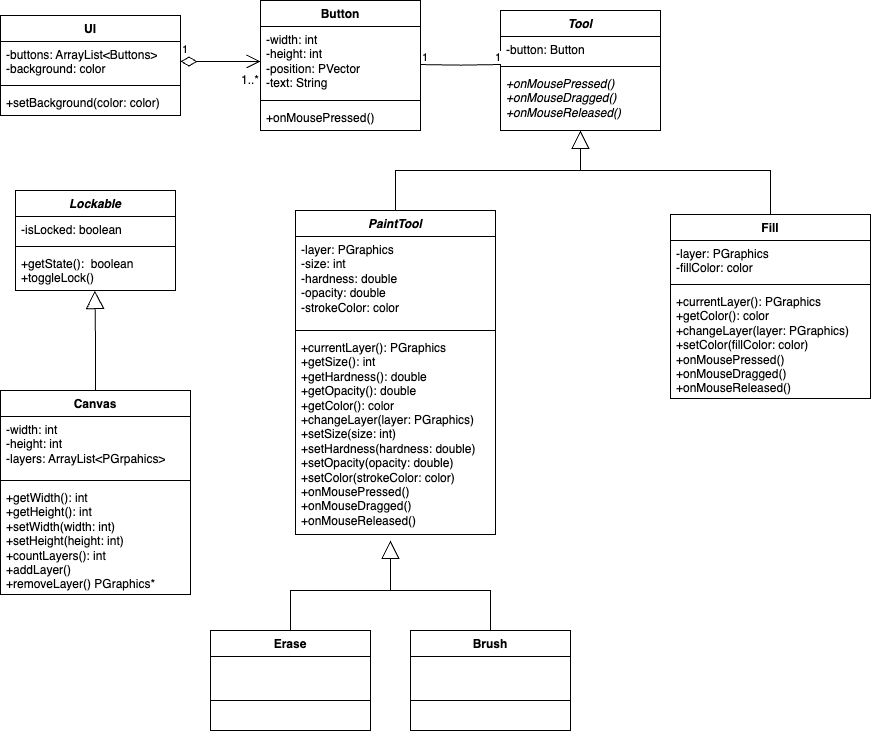

The diagram above was exported from draw.io. Its source (the exported page's mxGraphModel, read from the mxfile embedded in the PNG):
<mxGraphModel dx="1720" dy="1109" grid="1" gridSize="10" guides="1" tooltips="1" connect="1" arrows="1" fold="1" page="1" pageScale="1" pageWidth="850" pageHeight="1100" math="0" shadow="0">
  <root>
    <mxCell id="0" />
    <mxCell id="1" parent="0" />
    <mxCell id="2rnxCnVnv0wrJ_Fr5l-m-1" value="Canvas" style="swimlane;fontStyle=1;align=center;verticalAlign=top;childLayout=stackLayout;horizontal=1;startSize=26;horizontalStack=0;resizeParent=1;resizeParentMax=0;resizeLast=0;collapsible=1;marginBottom=0;whiteSpace=wrap;html=1;" vertex="1" parent="1">
      <mxGeometry y="390" width="190" height="204" as="geometry" />
    </mxCell>
    <mxCell id="2rnxCnVnv0wrJ_Fr5l-m-2" value="-width: int&lt;div&gt;-height: int&lt;/div&gt;&lt;div&gt;-layers: ArrayList&amp;lt;PGrpahics&amp;gt;&lt;/div&gt;" style="text;strokeColor=none;fillColor=none;align=left;verticalAlign=top;spacingLeft=4;spacingRight=4;overflow=hidden;rotatable=0;points=[[0,0.5],[1,0.5]];portConstraint=eastwest;whiteSpace=wrap;html=1;" vertex="1" parent="2rnxCnVnv0wrJ_Fr5l-m-1">
      <mxGeometry y="26" width="190" height="60" as="geometry" />
    </mxCell>
    <mxCell id="2rnxCnVnv0wrJ_Fr5l-m-3" value="" style="line;strokeWidth=1;fillColor=none;align=left;verticalAlign=middle;spacingTop=-1;spacingLeft=3;spacingRight=3;rotatable=0;labelPosition=right;points=[];portConstraint=eastwest;strokeColor=inherit;" vertex="1" parent="2rnxCnVnv0wrJ_Fr5l-m-1">
      <mxGeometry y="86" width="190" height="8" as="geometry" />
    </mxCell>
    <mxCell id="2rnxCnVnv0wrJ_Fr5l-m-4" value="&lt;div&gt;+getWidth(): int&lt;/div&gt;&lt;div&gt;+getHeight(): int&lt;br class=&quot;Apple-interchange-newline&quot;&gt;+setWidth(width: int)&lt;/div&gt;&lt;div&gt;+setHeight(height: int)&lt;/div&gt;&lt;div&gt;+countLayers(): int&lt;/div&gt;&lt;div&gt;+addLayer()&lt;/div&gt;&lt;div&gt;+removeLayer() PGraphics*&lt;/div&gt;" style="text;strokeColor=none;fillColor=none;align=left;verticalAlign=top;spacingLeft=4;spacingRight=4;overflow=hidden;rotatable=0;points=[[0,0.5],[1,0.5]];portConstraint=eastwest;whiteSpace=wrap;html=1;" vertex="1" parent="2rnxCnVnv0wrJ_Fr5l-m-1">
      <mxGeometry y="94" width="190" height="110" as="geometry" />
    </mxCell>
    <mxCell id="2rnxCnVnv0wrJ_Fr5l-m-9" value="&lt;i&gt;PaintTool&lt;/i&gt;" style="swimlane;fontStyle=1;align=center;verticalAlign=top;childLayout=stackLayout;horizontal=1;startSize=26;horizontalStack=0;resizeParent=1;resizeParentMax=0;resizeLast=0;collapsible=1;marginBottom=0;whiteSpace=wrap;html=1;" vertex="1" parent="1">
      <mxGeometry x="295" y="210" width="200" height="324" as="geometry" />
    </mxCell>
    <mxCell id="2rnxCnVnv0wrJ_Fr5l-m-10" value="-layer: PGraphics&lt;div&gt;-size: int&lt;/div&gt;&lt;div&gt;-hardness: double&lt;/div&gt;&lt;div&gt;-opacity: double&lt;/div&gt;&lt;div&gt;-strokeColor: color&lt;/div&gt;" style="text;strokeColor=none;fillColor=none;align=left;verticalAlign=top;spacingLeft=4;spacingRight=4;overflow=hidden;rotatable=0;points=[[0,0.5],[1,0.5]];portConstraint=eastwest;whiteSpace=wrap;html=1;" vertex="1" parent="2rnxCnVnv0wrJ_Fr5l-m-9">
      <mxGeometry y="26" width="200" height="90" as="geometry" />
    </mxCell>
    <mxCell id="2rnxCnVnv0wrJ_Fr5l-m-11" value="" style="line;strokeWidth=1;fillColor=none;align=left;verticalAlign=middle;spacingTop=-1;spacingLeft=3;spacingRight=3;rotatable=0;labelPosition=right;points=[];portConstraint=eastwest;strokeColor=inherit;" vertex="1" parent="2rnxCnVnv0wrJ_Fr5l-m-9">
      <mxGeometry y="116" width="200" height="8" as="geometry" />
    </mxCell>
    <mxCell id="2rnxCnVnv0wrJ_Fr5l-m-12" value="&lt;div&gt;+currentLayer(): PGraphics&lt;/div&gt;&lt;div&gt;+getSize(): int&lt;/div&gt;&lt;div&gt;+getHardness(): double&lt;/div&gt;&lt;div&gt;&lt;span style=&quot;background-color: transparent; color: light-dark(rgb(0, 0, 0), rgb(255, 255, 255));&quot;&gt;+getOpacity(): double&lt;/span&gt;&lt;/div&gt;&lt;div&gt;+getColor(): color&lt;/div&gt;&lt;div&gt;+changeLayer(layer: PGraphics)&lt;/div&gt;&lt;div&gt;+setSize(size: int)&lt;/div&gt;&lt;div&gt;+setHardness(hardness: double)&lt;/div&gt;&lt;div&gt;+setOpacity(opacity: double)&lt;/div&gt;&lt;div&gt;+setColor(strokeColor: color)&lt;/div&gt;+onMousePressed()&lt;div&gt;+onMouseDragged()&lt;/div&gt;&lt;div&gt;+onMouseReleased()&lt;/div&gt;" style="text;strokeColor=none;fillColor=none;align=left;verticalAlign=top;spacingLeft=4;spacingRight=4;overflow=hidden;rotatable=0;points=[[0,0.5],[1,0.5]];portConstraint=eastwest;whiteSpace=wrap;html=1;" vertex="1" parent="2rnxCnVnv0wrJ_Fr5l-m-9">
      <mxGeometry y="124" width="200" height="200" as="geometry" />
    </mxCell>
    <mxCell id="2rnxCnVnv0wrJ_Fr5l-m-13" value="Brush" style="swimlane;fontStyle=1;align=center;verticalAlign=top;childLayout=stackLayout;horizontal=1;startSize=26;horizontalStack=0;resizeParent=1;resizeParentMax=0;resizeLast=0;collapsible=1;marginBottom=0;whiteSpace=wrap;html=1;" vertex="1" parent="1">
      <mxGeometry x="410" y="630" width="160" height="100" as="geometry" />
    </mxCell>
    <mxCell id="2rnxCnVnv0wrJ_Fr5l-m-14" value="&lt;div&gt;&lt;br&gt;&lt;/div&gt;&lt;div&gt;&lt;br&gt;&lt;/div&gt;" style="text;strokeColor=none;fillColor=none;align=left;verticalAlign=top;spacingLeft=4;spacingRight=4;overflow=hidden;rotatable=0;points=[[0,0.5],[1,0.5]];portConstraint=eastwest;whiteSpace=wrap;html=1;" vertex="1" parent="2rnxCnVnv0wrJ_Fr5l-m-13">
      <mxGeometry y="26" width="160" height="40" as="geometry" />
    </mxCell>
    <mxCell id="2rnxCnVnv0wrJ_Fr5l-m-15" value="" style="line;strokeWidth=1;fillColor=none;align=left;verticalAlign=middle;spacingTop=-1;spacingLeft=3;spacingRight=3;rotatable=0;labelPosition=right;points=[];portConstraint=eastwest;strokeColor=inherit;" vertex="1" parent="2rnxCnVnv0wrJ_Fr5l-m-13">
      <mxGeometry y="66" width="160" height="8" as="geometry" />
    </mxCell>
    <mxCell id="2rnxCnVnv0wrJ_Fr5l-m-16" value="&amp;nbsp;" style="text;strokeColor=none;fillColor=none;align=left;verticalAlign=top;spacingLeft=4;spacingRight=4;overflow=hidden;rotatable=0;points=[[0,0.5],[1,0.5]];portConstraint=eastwest;whiteSpace=wrap;html=1;" vertex="1" parent="2rnxCnVnv0wrJ_Fr5l-m-13">
      <mxGeometry y="74" width="160" height="26" as="geometry" />
    </mxCell>
    <mxCell id="2rnxCnVnv0wrJ_Fr5l-m-17" value="UI" style="swimlane;fontStyle=1;align=center;verticalAlign=top;childLayout=stackLayout;horizontal=1;startSize=26;horizontalStack=0;resizeParent=1;resizeParentMax=0;resizeLast=0;collapsible=1;marginBottom=0;whiteSpace=wrap;html=1;" vertex="1" parent="1">
      <mxGeometry y="15" width="180" height="100" as="geometry" />
    </mxCell>
    <mxCell id="2rnxCnVnv0wrJ_Fr5l-m-18" value="-buttons: ArrayList&amp;lt;Buttons&amp;gt;&lt;div&gt;-background: color&lt;/div&gt;" style="text;strokeColor=none;fillColor=none;align=left;verticalAlign=top;spacingLeft=4;spacingRight=4;overflow=hidden;rotatable=0;points=[[0,0.5],[1,0.5]];portConstraint=eastwest;whiteSpace=wrap;html=1;" vertex="1" parent="2rnxCnVnv0wrJ_Fr5l-m-17">
      <mxGeometry y="26" width="180" height="40" as="geometry" />
    </mxCell>
    <mxCell id="2rnxCnVnv0wrJ_Fr5l-m-19" value="" style="line;strokeWidth=1;fillColor=none;align=left;verticalAlign=middle;spacingTop=-1;spacingLeft=3;spacingRight=3;rotatable=0;labelPosition=right;points=[];portConstraint=eastwest;strokeColor=inherit;" vertex="1" parent="2rnxCnVnv0wrJ_Fr5l-m-17">
      <mxGeometry y="66" width="180" height="8" as="geometry" />
    </mxCell>
    <mxCell id="2rnxCnVnv0wrJ_Fr5l-m-20" value="+setBackground(color: color)" style="text;strokeColor=none;fillColor=none;align=left;verticalAlign=top;spacingLeft=4;spacingRight=4;overflow=hidden;rotatable=0;points=[[0,0.5],[1,0.5]];portConstraint=eastwest;whiteSpace=wrap;html=1;" vertex="1" parent="2rnxCnVnv0wrJ_Fr5l-m-17">
      <mxGeometry y="74" width="180" height="26" as="geometry" />
    </mxCell>
    <mxCell id="2rnxCnVnv0wrJ_Fr5l-m-21" value="Button" style="swimlane;fontStyle=1;align=center;verticalAlign=top;childLayout=stackLayout;horizontal=1;startSize=26;horizontalStack=0;resizeParent=1;resizeParentMax=0;resizeLast=0;collapsible=1;marginBottom=0;whiteSpace=wrap;html=1;" vertex="1" parent="1">
      <mxGeometry x="260" width="160" height="130" as="geometry" />
    </mxCell>
    <mxCell id="2rnxCnVnv0wrJ_Fr5l-m-22" value="-width: int&lt;div&gt;-height: int&lt;/div&gt;&lt;div&gt;-position: PVector&lt;/div&gt;&lt;div&gt;-text: String&lt;/div&gt;" style="text;strokeColor=none;fillColor=none;align=left;verticalAlign=top;spacingLeft=4;spacingRight=4;overflow=hidden;rotatable=0;points=[[0,0.5],[1,0.5]];portConstraint=eastwest;whiteSpace=wrap;html=1;" vertex="1" parent="2rnxCnVnv0wrJ_Fr5l-m-21">
      <mxGeometry y="26" width="160" height="70" as="geometry" />
    </mxCell>
    <mxCell id="2rnxCnVnv0wrJ_Fr5l-m-23" value="" style="line;strokeWidth=1;fillColor=none;align=left;verticalAlign=middle;spacingTop=-1;spacingLeft=3;spacingRight=3;rotatable=0;labelPosition=right;points=[];portConstraint=eastwest;strokeColor=inherit;" vertex="1" parent="2rnxCnVnv0wrJ_Fr5l-m-21">
      <mxGeometry y="96" width="160" height="8" as="geometry" />
    </mxCell>
    <mxCell id="2rnxCnVnv0wrJ_Fr5l-m-24" value="+onMousePressed()" style="text;strokeColor=none;fillColor=none;align=left;verticalAlign=top;spacingLeft=4;spacingRight=4;overflow=hidden;rotatable=0;points=[[0,0.5],[1,0.5]];portConstraint=eastwest;whiteSpace=wrap;html=1;" vertex="1" parent="2rnxCnVnv0wrJ_Fr5l-m-21">
      <mxGeometry y="104" width="160" height="26" as="geometry" />
    </mxCell>
    <mxCell id="2rnxCnVnv0wrJ_Fr5l-m-25" value="1" style="endArrow=open;html=1;endSize=12;startArrow=diamondThin;startSize=14;startFill=0;edgeStyle=orthogonalEdgeStyle;align=left;verticalAlign=bottom;rounded=0;exitX=1;exitY=0.5;exitDx=0;exitDy=0;" edge="1" parent="1" source="2rnxCnVnv0wrJ_Fr5l-m-18">
      <mxGeometry x="-1" y="3" relative="1" as="geometry">
        <mxPoint x="240" y="35" as="sourcePoint" />
        <mxPoint x="260" y="61" as="targetPoint" />
        <mxPoint as="offset" />
      </mxGeometry>
    </mxCell>
    <mxCell id="2rnxCnVnv0wrJ_Fr5l-m-26" value="Erase" style="swimlane;fontStyle=1;align=center;verticalAlign=top;childLayout=stackLayout;horizontal=1;startSize=26;horizontalStack=0;resizeParent=1;resizeParentMax=0;resizeLast=0;collapsible=1;marginBottom=0;whiteSpace=wrap;html=1;" vertex="1" parent="1">
      <mxGeometry x="210" y="630" width="160" height="100" as="geometry" />
    </mxCell>
    <mxCell id="2rnxCnVnv0wrJ_Fr5l-m-27" value="&lt;div&gt;&lt;br&gt;&lt;/div&gt;&lt;div&gt;&lt;br&gt;&lt;/div&gt;" style="text;strokeColor=none;fillColor=none;align=left;verticalAlign=top;spacingLeft=4;spacingRight=4;overflow=hidden;rotatable=0;points=[[0,0.5],[1,0.5]];portConstraint=eastwest;whiteSpace=wrap;html=1;" vertex="1" parent="2rnxCnVnv0wrJ_Fr5l-m-26">
      <mxGeometry y="26" width="160" height="40" as="geometry" />
    </mxCell>
    <mxCell id="2rnxCnVnv0wrJ_Fr5l-m-28" value="" style="line;strokeWidth=1;fillColor=none;align=left;verticalAlign=middle;spacingTop=-1;spacingLeft=3;spacingRight=3;rotatable=0;labelPosition=right;points=[];portConstraint=eastwest;strokeColor=inherit;" vertex="1" parent="2rnxCnVnv0wrJ_Fr5l-m-26">
      <mxGeometry y="66" width="160" height="8" as="geometry" />
    </mxCell>
    <mxCell id="2rnxCnVnv0wrJ_Fr5l-m-29" value="&amp;nbsp;" style="text;strokeColor=none;fillColor=none;align=left;verticalAlign=top;spacingLeft=4;spacingRight=4;overflow=hidden;rotatable=0;points=[[0,0.5],[1,0.5]];portConstraint=eastwest;whiteSpace=wrap;html=1;" vertex="1" parent="2rnxCnVnv0wrJ_Fr5l-m-26">
      <mxGeometry y="74" width="160" height="26" as="geometry" />
    </mxCell>
    <mxCell id="2rnxCnVnv0wrJ_Fr5l-m-30" value="" style="endArrow=block;endSize=16;endFill=0;html=1;rounded=0;exitX=0.5;exitY=0;exitDx=0;exitDy=0;" edge="1" parent="1" source="2rnxCnVnv0wrJ_Fr5l-m-13">
      <mxGeometry width="160" relative="1" as="geometry">
        <mxPoint x="390" y="630" as="sourcePoint" />
        <mxPoint x="390" y="540" as="targetPoint" />
        <Array as="points">
          <mxPoint x="490" y="590" />
          <mxPoint x="390" y="590" />
        </Array>
      </mxGeometry>
    </mxCell>
    <mxCell id="2rnxCnVnv0wrJ_Fr5l-m-31" value="" style="endArrow=block;endSize=16;endFill=0;html=1;rounded=0;exitX=0.5;exitY=0;exitDx=0;exitDy=0;" edge="1" parent="1" source="2rnxCnVnv0wrJ_Fr5l-m-26">
      <mxGeometry width="160" relative="1" as="geometry">
        <mxPoint x="80" y="626" as="sourcePoint" />
        <mxPoint x="390" y="540" as="targetPoint" />
        <Array as="points">
          <mxPoint x="290" y="590" />
          <mxPoint x="390" y="590" />
        </Array>
        <mxPoint as="offset" />
      </mxGeometry>
    </mxCell>
    <mxCell id="2rnxCnVnv0wrJ_Fr5l-m-34" value="&lt;i&gt;Lockable&lt;/i&gt;" style="swimlane;fontStyle=1;align=center;verticalAlign=top;childLayout=stackLayout;horizontal=1;startSize=26;horizontalStack=0;resizeParent=1;resizeParentMax=0;resizeLast=0;collapsible=1;marginBottom=0;whiteSpace=wrap;html=1;" vertex="1" parent="1">
      <mxGeometry x="15" y="190" width="160" height="100" as="geometry" />
    </mxCell>
    <mxCell id="2rnxCnVnv0wrJ_Fr5l-m-35" value="-isLocked: boolean" style="text;strokeColor=none;fillColor=none;align=left;verticalAlign=top;spacingLeft=4;spacingRight=4;overflow=hidden;rotatable=0;points=[[0,0.5],[1,0.5]];portConstraint=eastwest;whiteSpace=wrap;html=1;" vertex="1" parent="2rnxCnVnv0wrJ_Fr5l-m-34">
      <mxGeometry y="26" width="160" height="26" as="geometry" />
    </mxCell>
    <mxCell id="2rnxCnVnv0wrJ_Fr5l-m-36" value="" style="line;strokeWidth=1;fillColor=none;align=left;verticalAlign=middle;spacingTop=-1;spacingLeft=3;spacingRight=3;rotatable=0;labelPosition=right;points=[];portConstraint=eastwest;strokeColor=inherit;" vertex="1" parent="2rnxCnVnv0wrJ_Fr5l-m-34">
      <mxGeometry y="52" width="160" height="8" as="geometry" />
    </mxCell>
    <mxCell id="2rnxCnVnv0wrJ_Fr5l-m-37" value="&lt;div&gt;+getState():&amp;nbsp; boolean&lt;/div&gt;+toggleLock()" style="text;strokeColor=none;fillColor=none;align=left;verticalAlign=top;spacingLeft=4;spacingRight=4;overflow=hidden;rotatable=0;points=[[0,0.5],[1,0.5]];portConstraint=eastwest;whiteSpace=wrap;html=1;" vertex="1" parent="2rnxCnVnv0wrJ_Fr5l-m-34">
      <mxGeometry y="60" width="160" height="40" as="geometry" />
    </mxCell>
    <mxCell id="2rnxCnVnv0wrJ_Fr5l-m-38" value="" style="endArrow=block;endSize=16;endFill=0;html=1;rounded=0;exitX=0.5;exitY=0;exitDx=0;exitDy=0;" edge="1" parent="1" source="2rnxCnVnv0wrJ_Fr5l-m-1">
      <mxGeometry width="160" relative="1" as="geometry">
        <mxPoint x="94" y="370" as="sourcePoint" />
        <mxPoint x="94.38" y="290" as="targetPoint" />
        <Array as="points">
          <mxPoint x="95" y="340" />
        </Array>
      </mxGeometry>
    </mxCell>
    <mxCell id="2rnxCnVnv0wrJ_Fr5l-m-40" value="Fill" style="swimlane;fontStyle=1;align=center;verticalAlign=top;childLayout=stackLayout;horizontal=1;startSize=26;horizontalStack=0;resizeParent=1;resizeParentMax=0;resizeLast=0;collapsible=1;marginBottom=0;whiteSpace=wrap;html=1;" vertex="1" parent="1">
      <mxGeometry x="670" y="214" width="200" height="184" as="geometry" />
    </mxCell>
    <mxCell id="2rnxCnVnv0wrJ_Fr5l-m-41" value="-layer: PGraphics&lt;div&gt;-fillColor: color&lt;/div&gt;" style="text;strokeColor=none;fillColor=none;align=left;verticalAlign=top;spacingLeft=4;spacingRight=4;overflow=hidden;rotatable=0;points=[[0,0.5],[1,0.5]];portConstraint=eastwest;whiteSpace=wrap;html=1;" vertex="1" parent="2rnxCnVnv0wrJ_Fr5l-m-40">
      <mxGeometry y="26" width="200" height="40" as="geometry" />
    </mxCell>
    <mxCell id="2rnxCnVnv0wrJ_Fr5l-m-42" value="" style="line;strokeWidth=1;fillColor=none;align=left;verticalAlign=middle;spacingTop=-1;spacingLeft=3;spacingRight=3;rotatable=0;labelPosition=right;points=[];portConstraint=eastwest;strokeColor=inherit;" vertex="1" parent="2rnxCnVnv0wrJ_Fr5l-m-40">
      <mxGeometry y="66" width="200" height="8" as="geometry" />
    </mxCell>
    <mxCell id="2rnxCnVnv0wrJ_Fr5l-m-43" value="&lt;div&gt;&lt;div&gt;+currentLayer(): PGraphics&lt;/div&gt;&lt;/div&gt;&lt;div&gt;&lt;div&gt;+getColor(): color&lt;/div&gt;&lt;/div&gt;&lt;div&gt;&lt;div&gt;+changeLayer(layer: PGraphics)&lt;/div&gt;&lt;/div&gt;&lt;div&gt;&lt;div&gt;+setColor(fillColor: color)&lt;/div&gt;&lt;/div&gt;+onMousePressed()&lt;div&gt;&lt;div&gt;+onMouseDragged()&lt;/div&gt;&lt;div&gt;+onMouseReleased()&lt;/div&gt;&lt;/div&gt;" style="text;strokeColor=none;fillColor=none;align=left;verticalAlign=top;spacingLeft=4;spacingRight=4;overflow=hidden;rotatable=0;points=[[0,0.5],[1,0.5]];portConstraint=eastwest;whiteSpace=wrap;html=1;" vertex="1" parent="2rnxCnVnv0wrJ_Fr5l-m-40">
      <mxGeometry y="74" width="200" height="110" as="geometry" />
    </mxCell>
    <mxCell id="2rnxCnVnv0wrJ_Fr5l-m-45" value="1..*" style="text;html=1;align=center;verticalAlign=middle;whiteSpace=wrap;rounded=0;" vertex="1" parent="1">
      <mxGeometry x="220" y="65" width="60" height="30" as="geometry" />
    </mxCell>
    <mxCell id="2rnxCnVnv0wrJ_Fr5l-m-46" value="&lt;i&gt;Tool&lt;/i&gt;" style="swimlane;fontStyle=1;align=center;verticalAlign=top;childLayout=stackLayout;horizontal=1;startSize=26;horizontalStack=0;resizeParent=1;resizeParentMax=0;resizeLast=0;collapsible=1;marginBottom=0;whiteSpace=wrap;html=1;" vertex="1" parent="1">
      <mxGeometry x="500" y="10" width="160" height="120" as="geometry" />
    </mxCell>
    <mxCell id="2rnxCnVnv0wrJ_Fr5l-m-47" value="-button: Button" style="text;strokeColor=none;fillColor=none;align=left;verticalAlign=top;spacingLeft=4;spacingRight=4;overflow=hidden;rotatable=0;points=[[0,0.5],[1,0.5]];portConstraint=eastwest;whiteSpace=wrap;html=1;" vertex="1" parent="2rnxCnVnv0wrJ_Fr5l-m-46">
      <mxGeometry y="26" width="160" height="26" as="geometry" />
    </mxCell>
    <mxCell id="2rnxCnVnv0wrJ_Fr5l-m-48" value="" style="line;strokeWidth=1;fillColor=none;align=left;verticalAlign=middle;spacingTop=-1;spacingLeft=3;spacingRight=3;rotatable=0;labelPosition=right;points=[];portConstraint=eastwest;strokeColor=inherit;" vertex="1" parent="2rnxCnVnv0wrJ_Fr5l-m-46">
      <mxGeometry y="52" width="160" height="8" as="geometry" />
    </mxCell>
    <mxCell id="2rnxCnVnv0wrJ_Fr5l-m-49" value="&lt;i&gt;+onMousePressed()&lt;/i&gt;&lt;div&gt;&lt;i&gt;+onMouseDragged()&lt;/i&gt;&lt;/div&gt;&lt;div&gt;&lt;i&gt;+onMouseReleased()&lt;/i&gt;&lt;/div&gt;" style="text;strokeColor=none;fillColor=none;align=left;verticalAlign=top;spacingLeft=4;spacingRight=4;overflow=hidden;rotatable=0;points=[[0,0.5],[1,0.5]];portConstraint=eastwest;whiteSpace=wrap;html=1;" vertex="1" parent="2rnxCnVnv0wrJ_Fr5l-m-46">
      <mxGeometry y="60" width="160" height="60" as="geometry" />
    </mxCell>
    <mxCell id="2rnxCnVnv0wrJ_Fr5l-m-50" value="" style="endArrow=block;endSize=16;endFill=0;html=1;rounded=0;exitX=0.5;exitY=0;exitDx=0;exitDy=0;" edge="1" parent="1" source="2rnxCnVnv0wrJ_Fr5l-m-9">
      <mxGeometry width="160" relative="1" as="geometry">
        <mxPoint x="600" y="440" as="sourcePoint" />
        <mxPoint x="580" y="130" as="targetPoint" />
        <Array as="points">
          <mxPoint x="395" y="170" />
          <mxPoint x="580" y="170" />
        </Array>
      </mxGeometry>
    </mxCell>
    <mxCell id="2rnxCnVnv0wrJ_Fr5l-m-51" value="" style="endArrow=block;endSize=16;endFill=0;html=1;rounded=0;exitX=0.5;exitY=0;exitDx=0;exitDy=0;" edge="1" parent="1" source="2rnxCnVnv0wrJ_Fr5l-m-40">
      <mxGeometry width="160" relative="1" as="geometry">
        <mxPoint x="500" y="270" as="sourcePoint" />
        <mxPoint x="580" y="130" as="targetPoint" />
        <Array as="points">
          <mxPoint x="770" y="170" />
          <mxPoint x="580" y="170" />
        </Array>
      </mxGeometry>
    </mxCell>
    <mxCell id="2rnxCnVnv0wrJ_Fr5l-m-53" value="" style="endArrow=none;html=1;edgeStyle=orthogonalEdgeStyle;rounded=0;" edge="1" parent="1">
      <mxGeometry relative="1" as="geometry">
        <mxPoint x="420" y="64.04999999999995" as="sourcePoint" />
        <mxPoint x="500" y="64" as="targetPoint" />
      </mxGeometry>
    </mxCell>
    <mxCell id="2rnxCnVnv0wrJ_Fr5l-m-54" value="1" style="edgeLabel;resizable=0;html=1;align=left;verticalAlign=bottom;" connectable="0" vertex="1" parent="2rnxCnVnv0wrJ_Fr5l-m-53">
      <mxGeometry x="-1" relative="1" as="geometry" />
    </mxCell>
    <mxCell id="2rnxCnVnv0wrJ_Fr5l-m-55" value="1" style="edgeLabel;resizable=0;html=1;align=right;verticalAlign=bottom;" connectable="0" vertex="1" parent="2rnxCnVnv0wrJ_Fr5l-m-53">
      <mxGeometry x="1" relative="1" as="geometry" />
    </mxCell>
  </root>
</mxGraphModel>